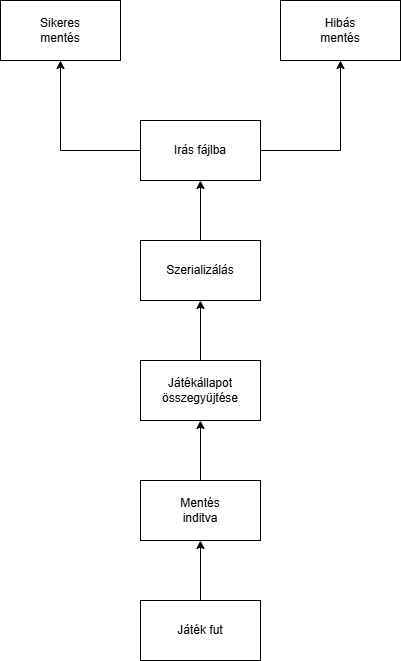

The diagram above was exported from draw.io. Its source (the exported page's mxGraphModel, read from the mxfile embedded in the PNG):
<mxGraphModel dx="1394" dy="770" grid="1" gridSize="10" guides="1" tooltips="1" connect="1" arrows="1" fold="1" page="1" pageScale="1" pageWidth="827" pageHeight="1169" math="0" shadow="0">
  <root>
    <mxCell id="0" />
    <mxCell id="1" parent="0" />
    <mxCell id="ss_pMcQqI0-fBIYgI3GI-1" parent="1" style="rounded=0;whiteSpace=wrap;html=1;" value="" vertex="1">
      <mxGeometry height="60" width="120" x="340" y="730" as="geometry" />
    </mxCell>
    <mxCell id="ss_pMcQqI0-fBIYgI3GI-2" parent="1" style="rounded=0;whiteSpace=wrap;html=1;" value="" vertex="1">
      <mxGeometry height="60" width="120" x="340" y="850" as="geometry" />
    </mxCell>
    <mxCell id="ss_pMcQqI0-fBIYgI3GI-3" parent="1" style="text;html=1;whiteSpace=wrap;strokeColor=none;fillColor=none;align=center;verticalAlign=middle;rounded=0;" value="Játék fut" vertex="1">
      <mxGeometry height="30" width="60" x="370" y="865" as="geometry" />
    </mxCell>
    <mxCell id="ss_pMcQqI0-fBIYgI3GI-4" parent="1" style="text;html=1;whiteSpace=wrap;strokeColor=none;fillColor=none;align=center;verticalAlign=middle;rounded=0;" value="Mentés inditva" vertex="1">
      <mxGeometry height="30" width="60" x="370" y="745" as="geometry" />
    </mxCell>
    <mxCell id="ss_pMcQqI0-fBIYgI3GI-5" parent="1" style="rounded=0;whiteSpace=wrap;html=1;" value="" vertex="1">
      <mxGeometry height="60" width="120" x="340" y="610" as="geometry" />
    </mxCell>
    <mxCell id="ss_pMcQqI0-fBIYgI3GI-6" parent="1" style="text;html=1;whiteSpace=wrap;strokeColor=none;fillColor=none;align=center;verticalAlign=middle;rounded=0;" value="Játékállapot összegyüjtése" vertex="1">
      <mxGeometry height="30" width="60" x="370" y="625" as="geometry" />
    </mxCell>
    <mxCell id="ss_pMcQqI0-fBIYgI3GI-7" parent="1" style="rounded=0;whiteSpace=wrap;html=1;" value="" vertex="1">
      <mxGeometry height="60" width="120" x="340" y="490" as="geometry" />
    </mxCell>
    <mxCell id="ss_pMcQqI0-fBIYgI3GI-8" parent="1" style="text;html=1;whiteSpace=wrap;strokeColor=none;fillColor=none;align=center;verticalAlign=middle;rounded=0;" value="Szerializálás" vertex="1">
      <mxGeometry height="30" width="60" x="370" y="505" as="geometry" />
    </mxCell>
    <mxCell id="ss_pMcQqI0-fBIYgI3GI-19" edge="1" parent="1" source="ss_pMcQqI0-fBIYgI3GI-9" style="edgeStyle=orthogonalEdgeStyle;rounded=0;orthogonalLoop=1;jettySize=auto;html=1;exitX=0;exitY=0.5;exitDx=0;exitDy=0;entryX=0.5;entryY=1;entryDx=0;entryDy=0;" target="ss_pMcQqI0-fBIYgI3GI-11">
      <mxGeometry relative="1" as="geometry" />
    </mxCell>
    <mxCell id="ss_pMcQqI0-fBIYgI3GI-20" edge="1" parent="1" source="ss_pMcQqI0-fBIYgI3GI-9" style="edgeStyle=orthogonalEdgeStyle;rounded=0;orthogonalLoop=1;jettySize=auto;html=1;exitX=1;exitY=0.5;exitDx=0;exitDy=0;entryX=0.5;entryY=1;entryDx=0;entryDy=0;" target="ss_pMcQqI0-fBIYgI3GI-12">
      <mxGeometry relative="1" as="geometry" />
    </mxCell>
    <mxCell id="ss_pMcQqI0-fBIYgI3GI-9" parent="1" style="rounded=0;whiteSpace=wrap;html=1;" value="" vertex="1">
      <mxGeometry height="60" width="120" x="340" y="370" as="geometry" />
    </mxCell>
    <mxCell id="ss_pMcQqI0-fBIYgI3GI-10" parent="1" style="text;html=1;whiteSpace=wrap;strokeColor=none;fillColor=none;align=center;verticalAlign=middle;rounded=0;" value="Irás fájlba" vertex="1">
      <mxGeometry height="30" width="60" x="370" y="385" as="geometry" />
    </mxCell>
    <mxCell id="ss_pMcQqI0-fBIYgI3GI-11" parent="1" style="rounded=0;whiteSpace=wrap;html=1;" value="" vertex="1">
      <mxGeometry height="60" width="120" x="200" y="250" as="geometry" />
    </mxCell>
    <mxCell id="ss_pMcQqI0-fBIYgI3GI-12" parent="1" style="rounded=0;whiteSpace=wrap;html=1;" value="" vertex="1">
      <mxGeometry height="60" width="120" x="480" y="250" as="geometry" />
    </mxCell>
    <mxCell id="ss_pMcQqI0-fBIYgI3GI-13" edge="1" parent="1" source="ss_pMcQqI0-fBIYgI3GI-2" style="endArrow=classic;html=1;rounded=0;exitX=0.5;exitY=0;exitDx=0;exitDy=0;entryX=0.5;entryY=1;entryDx=0;entryDy=0;" target="ss_pMcQqI0-fBIYgI3GI-1" value="">
      <mxGeometry height="50" relative="1" width="50" as="geometry">
        <mxPoint x="390" y="500" as="sourcePoint" />
        <mxPoint x="440" y="450" as="targetPoint" />
      </mxGeometry>
    </mxCell>
    <mxCell id="ss_pMcQqI0-fBIYgI3GI-14" edge="1" parent="1" source="ss_pMcQqI0-fBIYgI3GI-1" style="endArrow=classic;html=1;rounded=0;exitX=0.5;exitY=0;exitDx=0;exitDy=0;entryX=0.5;entryY=1;entryDx=0;entryDy=0;" target="ss_pMcQqI0-fBIYgI3GI-5" value="">
      <mxGeometry height="50" relative="1" width="50" as="geometry">
        <mxPoint x="460" y="760" as="sourcePoint" />
        <mxPoint x="510" y="710" as="targetPoint" />
      </mxGeometry>
    </mxCell>
    <mxCell id="ss_pMcQqI0-fBIYgI3GI-15" edge="1" parent="1" source="ss_pMcQqI0-fBIYgI3GI-5" style="endArrow=classic;html=1;rounded=0;exitX=0.5;exitY=0;exitDx=0;exitDy=0;entryX=0.5;entryY=1;entryDx=0;entryDy=0;" target="ss_pMcQqI0-fBIYgI3GI-7" value="">
      <mxGeometry height="50" relative="1" width="50" as="geometry">
        <mxPoint x="400" y="660" as="sourcePoint" />
        <mxPoint x="450" y="610" as="targetPoint" />
      </mxGeometry>
    </mxCell>
    <mxCell id="ss_pMcQqI0-fBIYgI3GI-18" edge="1" parent="1" source="ss_pMcQqI0-fBIYgI3GI-7" style="endArrow=classic;html=1;rounded=0;exitX=0.5;exitY=0;exitDx=0;exitDy=0;entryX=0.5;entryY=1;entryDx=0;entryDy=0;" target="ss_pMcQqI0-fBIYgI3GI-9" value="">
      <mxGeometry height="50" relative="1" width="50" as="geometry">
        <mxPoint x="520" y="600" as="sourcePoint" />
        <mxPoint x="570" y="550" as="targetPoint" />
      </mxGeometry>
    </mxCell>
    <mxCell id="ss_pMcQqI0-fBIYgI3GI-21" parent="1" style="text;html=1;whiteSpace=wrap;strokeColor=none;fillColor=none;align=center;verticalAlign=middle;rounded=0;" value="Sikeres mentés" vertex="1">
      <mxGeometry height="30" width="60" x="230" y="265" as="geometry" />
    </mxCell>
    <mxCell id="ss_pMcQqI0-fBIYgI3GI-22" parent="1" style="text;html=1;whiteSpace=wrap;strokeColor=none;fillColor=none;align=center;verticalAlign=middle;rounded=0;" value="Hibás mentés" vertex="1">
      <mxGeometry height="30" width="60" x="510" y="265" as="geometry" />
    </mxCell>
  </root>
</mxGraphModel>